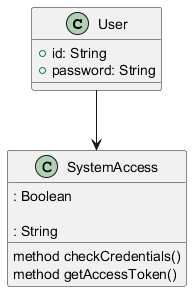

The diagram above was rendered by PlantUML. Its source (embedded in the PNG):
@startuml
class User {
    +id: String
    +password: String
}

class SystemAccess {
    method checkCredentials()
        : Boolean
    
    method getAccessToken()
        : String
}

User --> SystemAccess
@enduml